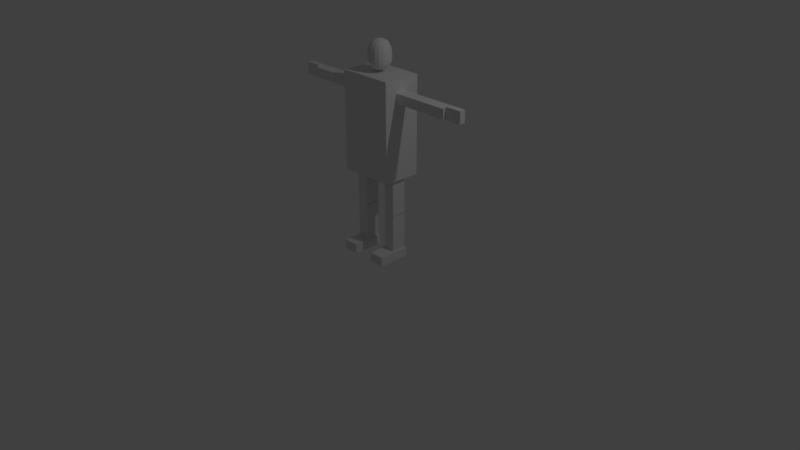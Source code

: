 # Source: Human.blend  (saved by Blender 2.78.0; exported with 4.5.12 LTS)
import bpy
from mathutils import Matrix  # noqa: F401  (used for matrix-valued properties, if any)

bpy.ops.wm.read_factory_settings(use_empty=True)
scene = bpy.context.scene
scene.name = 'Scene'

# ---- collections
col_collection_1 = bpy.data.collections.new('Collection 1'); scene.collection.children.link(col_collection_1)

# ---- world
world_world = bpy.data.worlds.new('World'); scene.world = world_world
world_world.color = (0.05088, 0.05088, 0.05088)
world_world.use_sun_shadow = False
world_world.sun_shadow_jitter_overblur = 0.0
world_world.cycles.sampling_method = 'MANUAL'

# ---- cameras
cam_camera = bpy.data.cameras.new('Camera')
cam_camera.clip_end = 100.0
cam_camera.lens = 35.0
cam_camera.sensor_width = 32.0
cam_camera.sensor_height = 18.0
cam_camera.ortho_scale = 7.314
cam_camera.dof.focus_distance = 0.0
cam_camera.dof.aperture_fstop = 128.0

# ---- lights
light_lamp = bpy.data.lights.new('Lamp', 'POINT')
light_lamp.transmission_factor = 0.0
light_lamp.cutoff_distance = 30.0
light_lamp.energy = 100.0
light_lamp.shadow_buffer_clip_start = 1.001
light_lamp.shadow_soft_size = 0.1
light_lamp.shadow_maximum_resolution = 0.006
light_lamp.use_absolute_resolution = True

# ---- meshes
me_cube_015 = bpy.data.meshes.new('Cube.015')
me_cube_015.from_pydata([(0.1028, -0.06319, -0.2099), (0.1028, 0.06319, -0.2099), (-0.1028, -0.06319, -0.2099), (-0.1028, 0.06319, -0.2099), (0.1028, -0.06319, 0.2099), (0.1028, 0.06319, 0.2099), (-0.1028, -0.06319, 0.2099), (-0.1028, 0.06319, 0.2099)], [], [(0, 2, 3, 1), (2, 6, 7, 3), (6, 4, 5, 7), (4, 0, 1, 5), (2, 0, 4, 6), (7, 5, 1, 3)])
_uv = me_cube_015.uv_layers.new(name='UVMap')
_uv.uv.foreach_set('vector', [0.5, 0.6713, 0.5, 1.0, 0.3096, 1.0, 0.3096, 0.6713, 0.6193, 0.6713, 0.6193, 0.0, 0.8096, 0.0, 0.8096, 0.6713, 6.734e-08, 1.0, 0.0, 0.6713, 0.1904, 0.6713, 0.1904, 1.0, 0.8096, 0.6713, 0.8096, 1.907e-07, 1.0, 0.0, 1.0, 0.6713, 0.3096, 0.0, 0.6193, 1.668e-07, 0.6193, 0.6713, 0.3096, 0.6713, 0.3096, 0.6713, 1.01e-07, 0.6713, 0.0, 0.0, 0.3096, 0.0])
me_cube_015.use_remesh_preserve_volume = False
me_cube_015.use_remesh_preserve_attributes = False
me_cube_015.use_mirror_vertex_groups = False
me_cube_015.update()
me_cube_014 = bpy.data.meshes.new('Cube.014')
me_cube_014.from_pydata([(0.07532, -0.2415, -0.09595), (0.07532, 0.2415, -0.09595), (-0.07532, -0.2415, -0.09595), (-0.07532, 0.2415, -0.09595), (0.07532, -0.2415, 0.09595), (0.07532, 0.2415, 0.09595), (-0.07532, -0.2415, 0.09595), (-0.07532, 0.2415, 0.09595)], [], [(0, 2, 3, 1), (2, 6, 7, 3), (6, 4, 5, 7), (4, 0, 1, 5), (2, 0, 4, 6), (7, 5, 1, 3)])
_uv = me_cube_014.uv_layers.new(name='UVMap')
_uv.uv.foreach_set('vector', [0.7801, 0.7157, 0.5602, 0.7157, 0.5602, 0.0, 0.7801, 4.416e-08, 0.0, 8.832e-08, 0.2801, 0.0, 0.2801, 0.7157, 0.0, 0.7157, 1.0, 0.7157, 0.7801, 0.7157, 0.7801, 4.416e-08, 1.0, 0.0, 0.2801, 0.0, 0.5602, 8.832e-08, 0.5602, 0.7157, 0.2801, 0.7157, 0.4398, 1.0, 0.2199, 1.0, 0.2199, 0.7157, 0.4398, 0.7157, 0.2199, 1.0, 7.613e-08, 1.0, 0.0, 0.7157, 0.2199, 0.7157])
me_cube_014.use_remesh_preserve_volume = False
me_cube_014.use_remesh_preserve_attributes = False
me_cube_014.use_mirror_vertex_groups = False
me_cube_014.update()
me_cube_013 = bpy.data.meshes.new('Cube.013')
me_cube_013.from_pydata([(0.07532, -0.2415, -0.09595), (0.07532, 0.2415, -0.09595), (-0.07532, -0.2415, -0.09595), (-0.07532, 0.2415, -0.09595), (0.07532, -0.2415, 0.09595), (0.07532, 0.2415, 0.09595), (-0.07532, -0.2415, 0.09595), (-0.07532, 0.2415, 0.09595)], [], [(0, 2, 3, 1), (2, 6, 7, 3), (6, 4, 5, 7), (4, 0, 1, 5), (2, 0, 4, 6), (7, 5, 1, 3)])
_uv = me_cube_013.uv_layers.new(name='UVMap')
_uv.uv.foreach_set('vector', [0.7801, 0.7157, 0.5602, 0.7157, 0.5602, 0.0, 0.7801, 4.416e-08, 0.5602, 0.7157, 0.2801, 0.7157, 0.2801, 4.416e-08, 0.5602, 0.0, 1.0, 0.7157, 0.7801, 0.7157, 0.7801, 0.0, 1.0, 0.0, 0.0, 1.104e-07, 0.2801, 0.0, 0.2801, 0.7157, 2.066e-07, 0.7157, 0.2199, 1.0, 0.0, 1.0, 1.088e-08, 0.7157, 0.2199, 0.7157, 0.2199, 0.7157, 0.4398, 0.7157, 0.4398, 1.0, 0.2199, 1.0])
me_cube_013.use_remesh_preserve_volume = False
me_cube_013.use_remesh_preserve_attributes = False
me_cube_013.use_mirror_vertex_groups = False
me_cube_013.update()
me_cube_012 = bpy.data.meshes.new('Cube.012')
me_cube_012.from_pydata([(-0.1067, -0.07754, -0.03949), (0.1067, -0.07754, -0.03949), (-0.1067, 0.07754, -0.03949), (0.1067, 0.07754, -0.03949), (-0.1067, -0.07754, 0.03949), (0.1067, -0.07754, 0.03949), (-0.1067, 0.07754, 0.03949), (0.1067, 0.07754, 0.03949)], [], [(0, 2, 3, 1), (2, 6, 7, 3), (6, 4, 5, 7), (4, 0, 1, 5), (2, 0, 4, 6), (7, 5, 1, 3)])
_uv = me_cube_012.uv_layers.new(name='UVMap')
_uv.uv.foreach_set('vector', [0.3985, 0.0, 0.797, 6.979e-08, 0.797, 0.5, 0.3985, 0.5, 1.0, 0.5, 0.797, 0.5, 0.797, 0.0, 1.0, 0.0, 0.3985, 0.5, 1.915e-07, 0.5, 0.0, 3.49e-08, 0.3985, 0.0, 0.203, 1.0, 8.615e-08, 1.0, 0.0, 0.5, 0.203, 0.5, 0.6015, 0.5, 0.6015, 0.8632, 0.3985, 0.8632, 0.3985, 0.5, 0.6015, 0.8632, 0.6015, 0.5, 0.8045, 0.5, 0.8045, 0.8632])
me_cube_012.use_remesh_preserve_volume = False
me_cube_012.use_remesh_preserve_attributes = False
me_cube_012.use_mirror_vertex_groups = False
me_cube_012.update()
me_cube_011 = bpy.data.meshes.new('Cube.011')
me_cube_011.from_pydata([(-0.1891, -0.06235, -0.07941), (0.1891, -0.06235, -0.07941), (-0.1891, 0.06235, -0.07941), (0.1891, 0.06235, -0.07941), (-0.1891, -0.06235, 0.07941), (0.1891, -0.06235, 0.07941), (-0.1891, 0.06235, 0.07941), (0.1891, 0.06235, 0.07941)], [], [(0, 2, 3, 1), (2, 6, 7, 3), (6, 4, 5, 7), (4, 0, 1, 5), (2, 0, 4, 6), (7, 5, 1, 3)])
_uv = me_cube_011.uv_layers.new(name='UVMap')
_uv.uv.foreach_set('vector', [0.5602, 5.549e-08, 0.7801, 0.0, 0.7801, 0.7043, 0.5602, 0.7043, 0.2801, 0.7043, 0.0, 0.7043, 1.84e-07, 2.774e-08, 0.2801, 0.0, 1.0, 0.7043, 0.7801, 0.7043, 0.7801, 0.0, 1.0, 1.11e-07, 0.5602, 0.7043, 0.2801, 0.7043, 0.2801, 0.0, 0.5602, 0.0, 0.2199, 1.0, 5.256e-08, 1.0, 0.0, 0.7043, 0.2199, 0.7043, 0.2801, 0.7043, 0.5, 0.7043, 0.5, 1.0, 0.2801, 1.0])
me_cube_011.use_remesh_preserve_volume = False
me_cube_011.use_remesh_preserve_attributes = False
me_cube_011.use_mirror_vertex_groups = False
me_cube_011.update()
me_cube_010 = bpy.data.meshes.new('Cube.010')
me_cube_010.from_pydata([(-0.1891, -0.06235, -0.07941), (0.1891, -0.06235, -0.07941), (-0.1891, 0.06235, -0.07941), (0.1891, 0.06235, -0.07941), (-0.1891, -0.06235, 0.07941), (0.1891, -0.06235, 0.07941), (-0.1891, 0.06235, 0.07941), (0.1891, 0.06235, 0.07941)], [], [(0, 2, 3, 1), (2, 6, 7, 3), (6, 4, 5, 7), (4, 0, 1, 5), (2, 0, 4, 6), (7, 5, 1, 3)])
_uv = me_cube_010.uv_layers.new(name='UVMap')
_uv.uv.foreach_set('vector', [1.0, 0.7043, 0.7801, 0.7043, 0.7801, 0.0, 1.0, 0.0, 0.2801, 0.7043, 1.445e-07, 0.7043, 0.0, 0.0, 0.2801, 0.0, 0.7801, 0.7043, 0.5602, 0.7043, 0.5602, 0.0, 0.7801, 0.0, 0.2801, 0.0, 0.5602, 0.0, 0.5602, 0.7043, 0.2801, 0.7043, 0.2199, 1.0, 1.314e-07, 1.0, 0.0, 0.7043, 0.2199, 0.7043, 0.5602, 0.7043, 0.7801, 0.7043, 0.7801, 1.0, 0.5602, 1.0])
me_cube_010.use_remesh_preserve_volume = False
me_cube_010.use_remesh_preserve_attributes = False
me_cube_010.use_mirror_vertex_groups = False
me_cube_010.update()
me_cube_009 = bpy.data.meshes.new('Cube.009')
me_cube_009.from_pydata([(0.1067, -0.07754, -0.03949), (-0.1067, -0.07754, -0.03949), (0.1067, 0.07754, -0.03949), (-0.1067, 0.07754, -0.03949), (0.1067, -0.07754, 0.03949), (-0.1067, -0.07754, 0.03949), (0.1067, 0.07754, 0.03949), (-0.1067, 0.07754, 0.03949)], [], [(0, 1, 3, 2), (2, 3, 7, 6), (6, 7, 5, 4), (4, 5, 1, 0), (2, 6, 4, 0), (7, 3, 1, 5)])
_uv = me_cube_009.uv_layers.new(name='UVMap')
_uv.uv.foreach_set('vector', [3.829e-08, 0.5, 0.0, 0.0, 0.3985, 6.979e-08, 0.3985, 0.5, 1.0, 0.0, 1.0, 0.5, 0.797, 0.5, 0.797, 0.0, 0.3985, 0.5, 0.3985, 0.0, 0.797, 0.0, 0.797, 0.5, 0.203, 0.5, 0.203, 1.0, 9.573e-08, 1.0, 0.0, 0.5, 0.8045, 0.8632, 0.6015, 0.8632, 0.6015, 0.5, 0.8045, 0.5, 0.3985, 0.5, 0.6015, 0.5, 0.6015, 0.8632, 0.3985, 0.8632])
me_cube_009.use_remesh_preserve_volume = False
me_cube_009.use_remesh_preserve_attributes = False
me_cube_009.use_mirror_vertex_groups = False
me_cube_009.update()
me_cube_008 = bpy.data.meshes.new('Cube.008')
me_cube_008.from_pydata([(0.1891, -0.06235, -0.07941), (-0.1891, -0.06235, -0.07941), (0.1891, 0.06235, -0.07941), (-0.1891, 0.06235, -0.07941), (0.1891, -0.06235, 0.07941), (-0.1891, -0.06235, 0.07941), (0.1891, 0.06235, 0.07941), (-0.1891, 0.06235, 0.07941)], [], [(0, 1, 3, 2), (2, 3, 7, 6), (6, 7, 5, 4), (4, 5, 1, 0), (2, 6, 4, 0), (7, 3, 1, 5)])
_uv = me_cube_008.uv_layers.new(name='UVMap')
_uv.uv.foreach_set('vector', [0.7801, 0.0, 0.7801, 0.7043, 0.5602, 0.7043, 0.5602, 0.0, 0.5602, 0.0, 0.5602, 0.7043, 0.2801, 0.7043, 0.2801, 0.0, 0.7801, 0.7043, 0.7801, 0.0, 1.0, 1.11e-07, 1.0, 0.7043, 0.2801, 0.0, 0.2801, 0.7043, 1.051e-07, 0.7043, 0.0, 0.0, 2.628e-08, 1.0, 0.0, 0.7043, 0.2199, 0.7043, 0.2199, 1.0, 0.2801, 1.0, 0.2801, 0.7043, 0.5, 0.7043, 0.5, 1.0])
me_cube_008.use_remesh_preserve_volume = False
me_cube_008.use_remesh_preserve_attributes = False
me_cube_008.use_mirror_vertex_groups = False
me_cube_008.update()
me_cube_007 = bpy.data.meshes.new('Cube.007')
me_cube_007.from_pydata([(0.1891, -0.06235, -0.07941), (-0.1891, -0.06235, -0.07941), (0.1891, 0.06235, -0.07941), (-0.1891, 0.06235, -0.07941), (0.1891, -0.06235, 0.07941), (-0.1891, -0.06235, 0.07941), (0.1891, 0.06235, 0.07941), (-0.1891, 0.06235, 0.07941)], [], [(0, 1, 3, 2), (2, 3, 7, 6), (6, 7, 5, 4), (4, 5, 1, 0), (2, 6, 4, 0), (7, 3, 1, 5)])
_uv = me_cube_007.uv_layers.new(name='UVMap')
_uv.uv.foreach_set('vector', [0.7801, 0.0, 0.7801, 0.7043, 0.5602, 0.7043, 0.5602, 0.0, 0.2801, 0.7043, 0.2801, 0.0, 0.5602, 5.549e-08, 0.5602, 0.7043, 1.0, 1.11e-07, 1.0, 0.7043, 0.7801, 0.7043, 0.7801, 0.0, 0.2801, 0.0, 0.2801, 0.7043, 1.051e-07, 0.7043, 0.0, 0.0, 0.2801, 1.0, 0.2801, 0.7043, 0.5, 0.7043, 0.5, 1.0, 0.2199, 0.7043, 0.2199, 1.0, 5.256e-08, 1.0, 0.0, 0.7043])
me_cube_007.use_remesh_preserve_volume = False
me_cube_007.use_remesh_preserve_attributes = False
me_cube_007.use_mirror_vertex_groups = False
me_cube_007.update()
me_cube_005 = bpy.data.meshes.new('Cube.005')
me_cube_005.from_pydata([(-0.1376, -0.1928, -0.1376), (-0.1176, 0.2118, -0.1176), (0.1376, -0.1928, -0.1376), (0.1176, 0.2118, -0.1176), (-0.1376, -0.1928, 0.1376), (-0.1176, 0.2118, 0.1176), (0.1376, -0.1928, 0.1376), (0.1176, 0.2118, 0.1176), (-0.17, 0.009464, -0.17), (0.17, 0.009464, -0.17), (0.17, 0.009464, 0.17), (-0.17, 0.009464, 0.17)], [], [(8, 1, 3, 9), (9, 3, 7, 10), (10, 7, 5, 11), (11, 5, 1, 8), (2, 6, 4, 0), (7, 3, 1, 5), (4, 11, 8, 0), (6, 10, 11, 4), (2, 9, 10, 6), (0, 8, 9, 2)])
_uv = me_cube_005.uv_layers.new(name='UVMap')
_uv.uv.foreach_set('vector', [0.3559, 0.7525, 0.4107, 0.5, 0.657, 0.5, 0.7118, 0.7525, 0.7118, 0.2475, 0.657, 0.5, 0.4107, 0.5, 0.3559, 0.2475, 0.3559, 0.7475, 0.3011, 1.0, 0.05481, 1.0, 0.0, 0.7475, 0.3559, 0.2475, 0.3011, 0.5, 0.05481, 0.5, 0.0, 0.2475, 0.7118, 0.3398, 0.7118, 3.678e-08, 1.0, 0.0, 1.0, 0.3398, 0.9581, 0.7904, 0.7118, 0.7904, 0.7118, 0.5, 0.9581, 0.5, 0.3221, 0.0, 0.3559, 0.2475, 0.0, 0.2475, 0.03384, 4.046e-07, 0.3221, 0.5, 0.3559, 0.7475, 0.0, 0.7475, 0.03384, 0.5, 0.6779, 0.0, 0.7118, 0.2475, 0.3559, 0.2475, 0.3897, 5.518e-08, 0.3897, 1.0, 0.3559, 0.7525, 0.7118, 0.7525, 0.6779, 1.0])
me_cube_005.use_remesh_preserve_volume = False
me_cube_005.use_remesh_preserve_attributes = False
me_cube_005.use_mirror_vertex_groups = False
me_cube_005.update()
me_cube_004 = bpy.data.meshes.new('Cube.004')
me_cube_004.from_pydata([(-0.3656, -0.6364, -0.2516), (-0.3656, 0.6364, -0.2516), (0.3656, -0.6364, -0.2516), (0.3656, 0.6364, -0.2516), (-0.3656, -0.6364, 0.2516), (-0.3656, 0.6364, 0.2516), (0.3656, -0.6364, 0.2516), (0.3656, 0.6364, 0.2516)], [], [(0, 1, 3, 2), (2, 3, 7, 6), (6, 7, 5, 4), (4, 5, 1, 0), (2, 6, 4, 0), (7, 3, 1, 5)])
_uv = me_cube_004.uv_layers.new(name='UVMap')
_uv.uv.foreach_set('vector', [0.5923, 0.0, 0.5923, 0.6351, 0.2962, 0.6351, 0.2962, 5.948e-08, 0.7962, 0.0, 0.7962, 0.6351, 0.5923, 0.6351, 0.5923, 1.19e-07, 0.2962, 5.948e-08, 0.2962, 0.6351, 1.448e-07, 0.6351, 0.0, 0.0, 0.7962, 0.6351, 0.7962, 0.0, 1.0, 0.0, 1.0, 0.6351, 0.2038, 0.6351, 0.4077, 0.6351, 0.4077, 1.0, 0.2038, 1.0, 0.0, 0.6351, 0.2038, 0.6351, 0.2038, 1.0, 3.621e-08, 1.0])
me_cube_004.use_remesh_preserve_volume = False
me_cube_004.use_remesh_preserve_attributes = False
me_cube_004.use_mirror_vertex_groups = False
me_cube_004.update()
me_cube_003 = bpy.data.meshes.new('Cube.003')
me_cube_003.from_pydata([(-0.07532, -0.2415, -0.09595), (-0.07532, 0.2415, -0.09595), (0.07532, -0.2415, -0.09595), (0.07532, 0.2415, -0.09595), (-0.07532, -0.2415, 0.09595), (-0.07532, 0.2415, 0.09595), (0.07532, -0.2415, 0.09595), (0.07532, 0.2415, 0.09595)], [], [(0, 1, 3, 2), (2, 3, 7, 6), (6, 7, 5, 4), (4, 5, 1, 0), (2, 6, 4, 0), (7, 3, 1, 5)])
_uv = me_cube_003.uv_layers.new(name='UVMap')
_uv.uv.foreach_set('vector', [0.7801, 0.7157, 0.7801, 0.0, 1.0, 4.416e-08, 1.0, 0.7157, 0.2801, 0.0, 0.2801, 0.7157, 1.958e-07, 0.7157, 0.0, 1.325e-07, 0.7801, 4.416e-08, 0.7801, 0.7157, 0.5602, 0.7157, 0.5602, 0.0, 0.2801, 0.7157, 0.2801, 4.416e-08, 0.5602, 0.0, 0.5602, 0.7157, 4.35e-08, 1.0, 0.0, 0.7157, 0.2199, 0.7157, 0.2199, 1.0, 0.7801, 0.7157, 0.7801, 1.0, 0.5602, 1.0, 0.5602, 0.7157])
me_cube_003.use_remesh_preserve_volume = False
me_cube_003.use_remesh_preserve_attributes = False
me_cube_003.use_mirror_vertex_groups = False
me_cube_003.update()
me_cube_002 = bpy.data.meshes.new('Cube.002')
me_cube_002.from_pydata([(-0.07532, -0.2415, -0.09595), (-0.07532, 0.2415, -0.09595), (0.07532, -0.2415, -0.09595), (0.07532, 0.2415, -0.09595), (-0.07532, -0.2415, 0.09595), (-0.07532, 0.2415, 0.09595), (0.07532, -0.2415, 0.09595), (0.07532, 0.2415, 0.09595)], [], [(0, 1, 3, 2), (2, 3, 7, 6), (6, 7, 5, 4), (4, 5, 1, 0), (2, 6, 4, 0), (7, 3, 1, 5)])
_uv = me_cube_002.uv_layers.new(name='UVMap')
_uv.uv.foreach_set('vector', [0.7801, 0.7157, 0.7801, 0.0, 1.0, 0.0, 1.0, 0.7157, 1.088e-07, 0.7157, 0.0, 0.0, 0.2801, 1.325e-07, 0.2801, 0.7157, 0.5602, 0.7157, 0.5602, 4.416e-08, 0.7801, 0.0, 0.7801, 0.7157, 0.2801, 0.7157, 0.2801, 1.325e-07, 0.5602, 0.0, 0.5602, 0.7157, 1.088e-07, 1.0, 0.0, 0.7157, 0.2199, 0.7157, 0.2199, 1.0, 0.7801, 0.7157, 0.7801, 1.0, 0.5602, 1.0, 0.5602, 0.7157])
me_cube_002.use_remesh_preserve_volume = False
me_cube_002.use_remesh_preserve_attributes = False
me_cube_002.use_mirror_vertex_groups = False
me_cube_002.update()
me_cube_001 = bpy.data.meshes.new('Cube.001')
me_cube_001.from_pydata([(-0.1028, -0.06319, -0.2099), (-0.1028, 0.06319, -0.2099), (0.1028, -0.06319, -0.2099), (0.1028, 0.06319, -0.2099), (-0.1028, -0.06319, 0.2099), (-0.1028, 0.06319, 0.2099), (0.1028, -0.06319, 0.2099), (0.1028, 0.06319, 0.2099)], [], [(0, 1, 3, 2), (2, 3, 7, 6), (6, 7, 5, 4), (4, 5, 1, 0), (2, 6, 4, 0), (7, 3, 1, 5)])
_uv = me_cube_001.uv_layers.new(name='UVMap')
_uv.uv.foreach_set('vector', [0.5, 1.0, 0.3096, 1.0, 0.3096, 0.6713, 0.5, 0.6713, 0.8096, 0.0, 1.0, 0.0, 1.0, 0.6713, 0.8096, 0.6713, 0.0, 0.6713, 0.1904, 0.6713, 0.1904, 1.0, 6.734e-08, 1.0, 0.8096, 0.6713, 0.6193, 0.6713, 0.6193, 0.0, 0.8096, 1.668e-07, 2.469e-07, 0.6713, 0.0, 1.43e-07, 0.3096, 0.0, 0.3096, 0.6713, 0.3096, 0.6713, 0.3096, 7.15e-08, 0.6193, 0.0, 0.6193, 0.6713])
me_cube_001.use_remesh_preserve_volume = False
me_cube_001.use_remesh_preserve_attributes = False
me_cube_001.use_mirror_vertex_groups = False
me_cube_001.update()

# ---- objects
ob_rightfoot = bpy.data.objects.new('RightFoot', me_cube_015)
ob_rightlowerleg = bpy.data.objects.new('RightLowerLeg', me_cube_014)
ob_rightupperleg = bpy.data.objects.new('RightUpperLeg', me_cube_013)
ob_righthand = bpy.data.objects.new('RightHand', me_cube_012)
ob_rightlowerarm = bpy.data.objects.new('RightLowerArm', me_cube_011)
ob_rightupperarm = bpy.data.objects.new('RightUpperArm', me_cube_010)
ob_lefthand = bpy.data.objects.new('LeftHand', me_cube_009)
ob_leftlowerarm = bpy.data.objects.new('LeftLowerArm', me_cube_008)
ob_leftupperarm = bpy.data.objects.new('LeftUpperArm', me_cube_007)
ob_head = bpy.data.objects.new('Head', me_cube_005)
ob_chest = bpy.data.objects.new('Chest', me_cube_004)
ob_leftupperleg = bpy.data.objects.new('LeftUpperLeg', me_cube_003)
ob_leftlowerleg = bpy.data.objects.new('LeftLowerLeg', me_cube_002)
ob_leftfoot = bpy.data.objects.new('LeftFoot', me_cube_001)
ob_lamp = bpy.data.objects.new('Lamp', light_lamp)
ob_camera = bpy.data.objects.new('Camera', cam_camera)

# ---- transforms, parenting, visibility, modifiers, constraints
ob_rightfoot.location = (-0.2445, 0.1132, 0.04865)
ob_rightfoot.rotation_euler = (1.571, -0.0, 0.0)
ob_rightfoot.lineart.crease_threshold = 0.0
ob_rightlowerleg.location = (-0.2428, 0.2223, 0.3554)
ob_rightlowerleg.rotation_euler = (1.571, -0.0, 0.0)
ob_rightlowerleg.lineart.crease_threshold = 0.0
ob_rightupperleg.location = (-0.2428, 0.2223, 0.8344)
ob_rightupperleg.rotation_euler = (1.571, -0.0, 0.0)
ob_rightupperleg.lineart.crease_threshold = 0.0
ob_righthand.location = (-1.231, 0.2223, 2.135)
ob_righthand.rotation_euler = (1.571, -0.0, 0.0)
ob_righthand.lineart.crease_threshold = 0.0
ob_rightlowerarm.location = (-0.9324, 0.2223, 2.133)
ob_rightlowerarm.rotation_euler = (1.571, -0.0, 0.0)
ob_rightlowerarm.lineart.crease_threshold = 0.0
ob_rightupperarm.location = (-0.5501, 0.2223, 2.133)
ob_rightupperarm.rotation_euler = (1.571, -0.0, 0.0)
ob_rightupperarm.lineart.crease_threshold = 0.0
ob_lefthand.location = (1.231, 0.2223, 2.135)
ob_lefthand.rotation_euler = (1.571, -0.0, 0.0)
ob_lefthand.lineart.crease_threshold = 0.0
ob_leftlowerarm.location = (0.9324, 0.2223, 2.133)
ob_leftlowerarm.rotation_euler = (1.571, -0.0, 0.0)
ob_leftlowerarm.lineart.crease_threshold = 0.0
ob_leftupperarm.location = (0.5501, 0.2223, 2.133)
ob_leftupperarm.rotation_euler = (1.571, -0.0, 0.0)
ob_leftupperarm.lineart.crease_threshold = 0.0
ob_head.location = (2.517e-08, 0.2179, 2.569)
ob_head.rotation_euler = (1.571, -0.0, 0.0)
ob_head.lineart.crease_threshold = 0.0
_m = ob_head.modifiers.new('Subsurf', 'SUBSURF')
_m.uv_smooth = 'PRESERVE_CORNERS'
_m.quality = 2
_m.levels = 2
_m.show_only_control_edges = False
ob_chest.location = (-4.421e-08, 0.2272, 1.726)
ob_chest.rotation_euler = (1.571, -0.0, 0.0)
ob_chest.lineart.crease_threshold = 0.0
ob_leftupperleg.location = (0.2428, 0.2223, 0.8344)
ob_leftupperleg.rotation_euler = (1.571, -0.0, 0.0)
ob_leftupperleg.lineart.crease_threshold = 0.0
ob_leftlowerleg.location = (0.2428, 0.2223, 0.3554)
ob_leftlowerleg.rotation_euler = (1.571, -0.0, 0.0)
ob_leftlowerleg.lineart.crease_threshold = 0.0
ob_leftfoot.location = (0.2445, 0.1132, 0.04865)
ob_leftfoot.rotation_euler = (1.571, -0.0, 0.0)
ob_leftfoot.lineart.crease_threshold = 0.0
ob_lamp.location = (4.076, 1.005, 5.904)
ob_lamp.rotation_euler = (0.6503, 0.05522, 1.866)
ob_lamp.lock_rotations_4d = False
ob_lamp.empty_display_type = 'ARROWS'
ob_lamp.color = (0.0, 0.0, 0.0, 0.0)
ob_lamp.lineart.crease_threshold = 0.0
ob_camera.location = (7.481, -6.508, 5.344)
ob_camera.rotation_euler = (1.109, 0.0, 0.8149)
ob_camera.lock_rotations_4d = False
ob_camera.empty_display_type = 'ARROWS'
ob_camera.color = (0.0, 0.0, 0.0, 0.0)
ob_camera.display_type = 'WIRE'
ob_camera.lineart.crease_threshold = 0.0

# ---- collection membership
col_collection_1.objects.link(ob_rightfoot)
col_collection_1.objects.link(ob_rightlowerleg)
col_collection_1.objects.link(ob_rightupperleg)
col_collection_1.objects.link(ob_righthand)
col_collection_1.objects.link(ob_rightlowerarm)
col_collection_1.objects.link(ob_rightupperarm)
col_collection_1.objects.link(ob_lefthand)
col_collection_1.objects.link(ob_leftlowerarm)
col_collection_1.objects.link(ob_leftupperarm)
col_collection_1.objects.link(ob_head)
col_collection_1.objects.link(ob_chest)
col_collection_1.objects.link(ob_leftupperleg)
col_collection_1.objects.link(ob_leftlowerleg)
col_collection_1.objects.link(ob_leftfoot)
col_collection_1.objects.link(ob_lamp)
col_collection_1.objects.link(ob_camera)

# ---- scene / render settings (as saved in the file)
scene.camera = ob_camera
scene.frame_start = 1; scene.frame_end = 250; scene.frame_set(1)
scene.render.engine = 'BLENDER_EEVEE_NEXT'
scene.render.resolution_percentage = 50
scene.render.dither_intensity = 0.0
scene.cycles.use_denoising = False
scene.cycles.samples = 128
scene.cycles.sampling_pattern = 'TABULATED_SOBOL'
scene.cycles.light_sampling_threshold = 0.0
scene.cycles.use_adaptive_sampling = False
scene.cycles.use_light_tree = False
scene.cycles.blur_glossy = 0.0
scene.cycles.sample_clamp_indirect = 0.0
scene.view_settings.view_transform = 'Standard'
bpy.context.view_layer.update()
